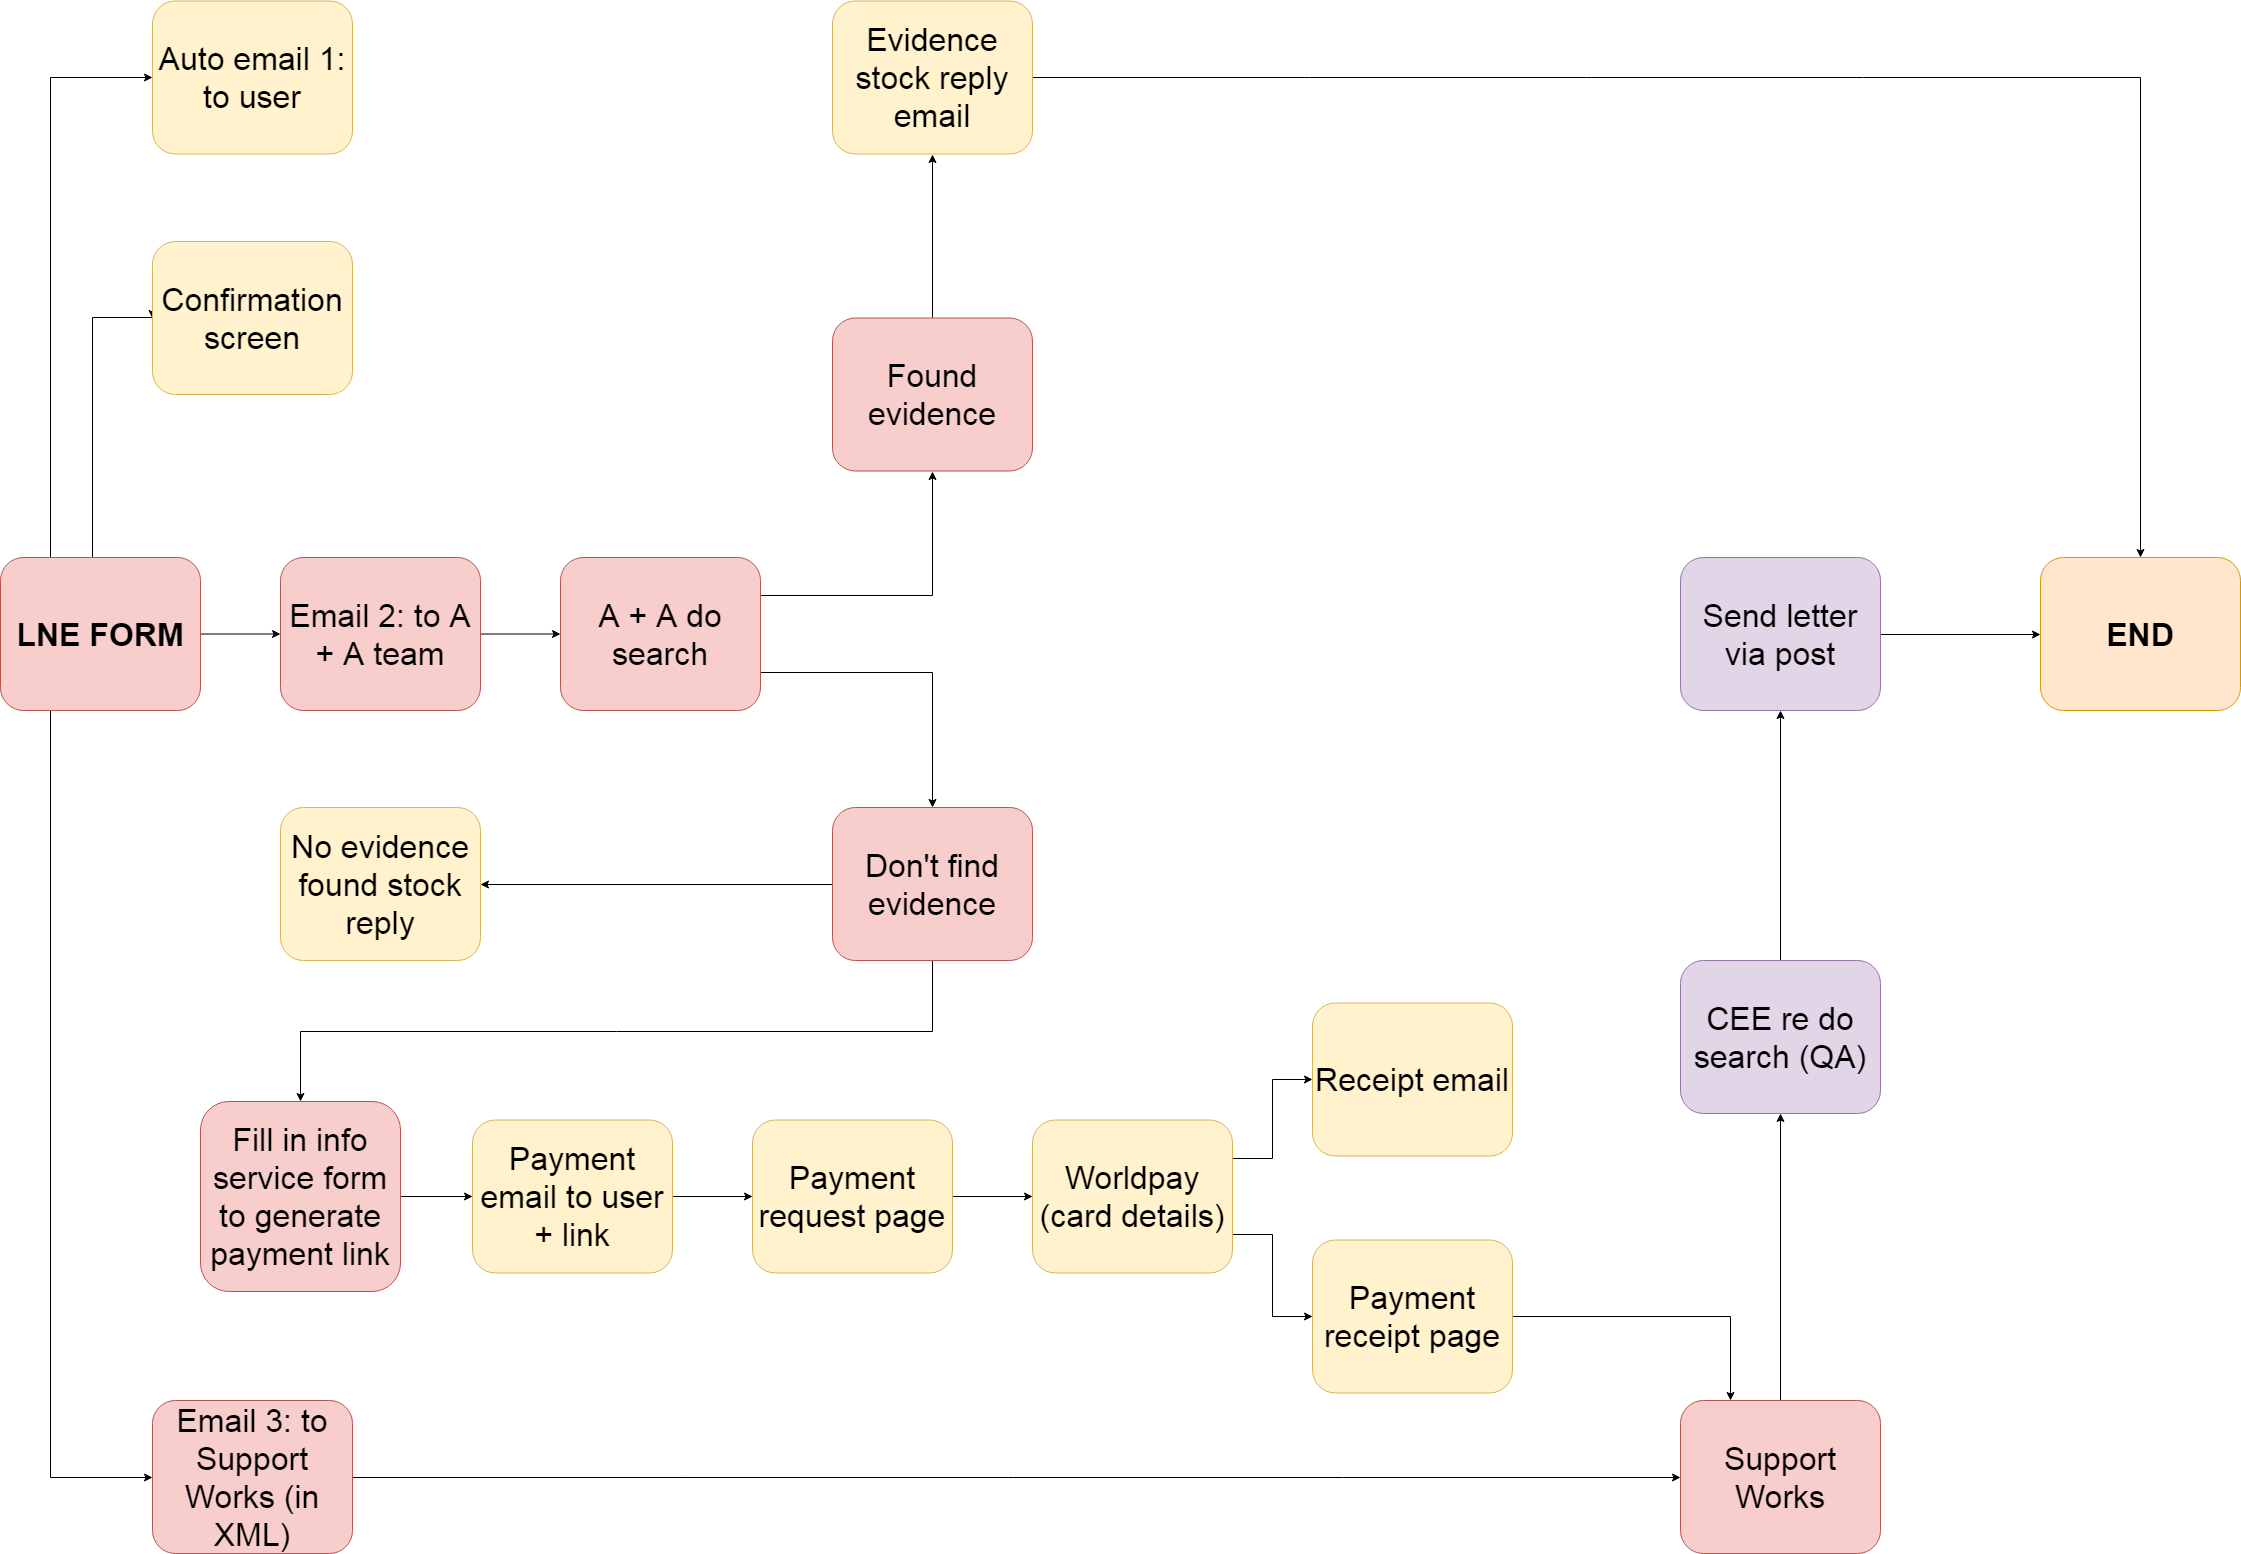

The diagram above was exported from draw.io. Its source (the exported page's mxGraphModel, read from the mxfile embedded in the PNG):
<mxGraphModel dx="4074" dy="2311" grid="1" gridSize="10" guides="1" tooltips="1" connect="1" arrows="1" fold="1" page="1" pageScale="1" pageWidth="2336" pageHeight="1654" background="#ffffff" math="0" shadow="0">
  <root>
    <mxCell id="0" />
    <mxCell id="1" parent="0" />
    <mxCell id="72" style="edgeStyle=orthogonalEdgeStyle;rounded=0;html=1;exitX=1;exitY=0.5;entryX=0;entryY=0.5;jettySize=auto;orthogonalLoop=1;fontSize=32;" parent="1" source="14" target="20" edge="1">
      <mxGeometry relative="1" as="geometry" />
    </mxCell>
    <mxCell id="14" value="&lt;font style=&quot;font-size: 32px;&quot;&gt;Send letter via post&lt;/font&gt;" style="rounded=1;whiteSpace=wrap;html=1;fillColor=#e1d5e7;strokeColor=#9673a6;fontSize=32;" parent="1" vertex="1">
      <mxGeometry x="1728" y="600" width="200" height="153" as="geometry" />
    </mxCell>
    <mxCell id="20" value="&lt;font style=&quot;font-size: 32px&quot;&gt;&lt;b&gt;END&lt;/b&gt;&lt;/font&gt;" style="rounded=1;whiteSpace=wrap;html=1;fillColor=#ffe6cc;strokeColor=#d79b00;fontSize=32;" parent="1" vertex="1">
      <mxGeometry x="2088" y="600" width="200" height="153" as="geometry" />
    </mxCell>
    <mxCell id="71" style="edgeStyle=orthogonalEdgeStyle;rounded=0;html=1;exitX=0.5;exitY=0;entryX=0.5;entryY=1;jettySize=auto;orthogonalLoop=1;fontSize=32;" parent="1" source="21" target="14" edge="1">
      <mxGeometry relative="1" as="geometry" />
    </mxCell>
    <mxCell id="21" value="CEE re do search (QA)" style="rounded=1;whiteSpace=wrap;html=1;fillColor=#e1d5e7;strokeColor=#9673a6;fontSize=32;" parent="1" vertex="1">
      <mxGeometry x="1728" y="1003" width="200" height="153" as="geometry" />
    </mxCell>
    <mxCell id="43" style="edgeStyle=orthogonalEdgeStyle;rounded=0;html=1;exitX=0.25;exitY=0;jettySize=auto;orthogonalLoop=1;fontSize=32;entryX=0;entryY=0.5;" parent="1" source="22" target="29" edge="1">
      <mxGeometry relative="1" as="geometry">
        <mxPoint x="97.5" y="120" as="targetPoint" />
      </mxGeometry>
    </mxCell>
    <mxCell id="44" style="edgeStyle=orthogonalEdgeStyle;rounded=0;html=1;exitX=0.5;exitY=0;jettySize=auto;orthogonalLoop=1;fontSize=32;entryX=0;entryY=0.5;" parent="1" source="22" target="28" edge="1">
      <mxGeometry relative="1" as="geometry">
        <mxPoint x="147.5" y="360" as="targetPoint" />
        <Array as="points">
          <mxPoint x="140" y="600" />
          <mxPoint x="140" y="360" />
        </Array>
      </mxGeometry>
    </mxCell>
    <mxCell id="45" value="" style="edgeStyle=orthogonalEdgeStyle;rounded=0;html=1;jettySize=auto;orthogonalLoop=1;fontSize=32;" parent="1" source="22" target="23" edge="1">
      <mxGeometry relative="1" as="geometry" />
    </mxCell>
    <mxCell id="58" style="edgeStyle=orthogonalEdgeStyle;rounded=0;html=1;exitX=0.25;exitY=1;jettySize=auto;orthogonalLoop=1;fontSize=32;entryX=0;entryY=0.5;" parent="1" source="22" target="26" edge="1">
      <mxGeometry relative="1" as="geometry">
        <mxPoint x="98" y="1550" as="targetPoint" />
      </mxGeometry>
    </mxCell>
    <mxCell id="22" value="&lt;font style=&quot;font-size: 32px&quot;&gt;&lt;b&gt;LNE FORM&lt;/b&gt;&lt;/font&gt;" style="rounded=1;whiteSpace=wrap;html=1;fillColor=#f8cecc;strokeColor=#b85450;fontSize=32;" parent="1" vertex="1">
      <mxGeometry x="48" y="600" width="200" height="153" as="geometry" />
    </mxCell>
    <mxCell id="48" value="" style="edgeStyle=orthogonalEdgeStyle;rounded=0;html=1;jettySize=auto;orthogonalLoop=1;fontSize=32;" parent="1" source="23" target="24" edge="1">
      <mxGeometry relative="1" as="geometry" />
    </mxCell>
    <mxCell id="23" value="&lt;font style=&quot;font-size: 32px;&quot;&gt;Email 2: to A + A team&lt;/font&gt;" style="rounded=1;whiteSpace=wrap;html=1;fillColor=#f8cecc;strokeColor=#b85450;fontSize=32;" parent="1" vertex="1">
      <mxGeometry x="328" y="600" width="200" height="153" as="geometry" />
    </mxCell>
    <mxCell id="50" style="edgeStyle=orthogonalEdgeStyle;rounded=0;html=1;exitX=1;exitY=0.25;jettySize=auto;orthogonalLoop=1;fontSize=32;entryX=0.5;entryY=1;" parent="1" source="24" target="30" edge="1">
      <mxGeometry relative="1" as="geometry">
        <mxPoint x="990" y="639.5" as="targetPoint" />
      </mxGeometry>
    </mxCell>
    <mxCell id="51" style="edgeStyle=orthogonalEdgeStyle;rounded=0;html=1;exitX=1;exitY=0.75;jettySize=auto;orthogonalLoop=1;fontSize=32;entryX=0.5;entryY=0;" parent="1" source="24" target="25" edge="1">
      <mxGeometry relative="1" as="geometry">
        <mxPoint x="980" y="714.5" as="targetPoint" />
      </mxGeometry>
    </mxCell>
    <mxCell id="24" value="&lt;font style=&quot;font-size: 32px;&quot;&gt;A + A do search&lt;/font&gt;" style="rounded=1;whiteSpace=wrap;html=1;fillColor=#f8cecc;strokeColor=#b85450;fontSize=32;" parent="1" vertex="1">
      <mxGeometry x="608" y="600" width="200" height="153" as="geometry" />
    </mxCell>
    <mxCell id="74" style="edgeStyle=orthogonalEdgeStyle;rounded=0;html=1;exitX=0;exitY=0.5;entryX=1;entryY=0.5;jettySize=auto;orthogonalLoop=1;fontSize=32;" parent="1" source="25" target="73" edge="1">
      <mxGeometry relative="1" as="geometry" />
    </mxCell>
    <mxCell id="75" style="edgeStyle=orthogonalEdgeStyle;rounded=0;html=1;exitX=0.5;exitY=1;jettySize=auto;orthogonalLoop=1;fontSize=32;entryX=0.5;entryY=0;" parent="1" source="25" target="32" edge="1">
      <mxGeometry relative="1" as="geometry">
        <mxPoint x="980" y="1102.5" as="targetPoint" />
        <mxPoint x="980" y="1044.5" as="sourcePoint" />
      </mxGeometry>
    </mxCell>
    <mxCell id="25" value="&lt;font style=&quot;font-size: 32px;&quot;&gt;Don't find evidence&lt;/font&gt;" style="rounded=1;whiteSpace=wrap;html=1;fillColor=#f8cecc;strokeColor=#b85450;fontSize=32;" parent="1" vertex="1">
      <mxGeometry x="880" y="850" width="200" height="153" as="geometry" />
    </mxCell>
    <mxCell id="62" style="edgeStyle=orthogonalEdgeStyle;rounded=0;html=1;exitX=1;exitY=0.5;entryX=0;entryY=0.5;jettySize=auto;orthogonalLoop=1;fontSize=32;" parent="1" source="26" target="37" edge="1">
      <mxGeometry relative="1" as="geometry" />
    </mxCell>
    <mxCell id="26" value="&lt;font style=&quot;font-size: 32px&quot;&gt;Email 3: to Support Works (in XML)&lt;/font&gt;" style="rounded=1;whiteSpace=wrap;html=1;fillColor=#f8cecc;strokeColor=#b85450;fontSize=32;" parent="1" vertex="1">
      <mxGeometry x="200" y="1443" width="200" height="153" as="geometry" />
    </mxCell>
    <mxCell id="28" value="&lt;font style=&quot;font-size: 32px;&quot;&gt;Confirmation screen&lt;/font&gt;" style="rounded=1;whiteSpace=wrap;html=1;fillColor=#fff2cc;strokeColor=#d6b656;fontSize=32;" parent="1" vertex="1">
      <mxGeometry x="200" y="284" width="200" height="153" as="geometry" />
    </mxCell>
    <mxCell id="29" value="&lt;font style=&quot;font-size: 32px;&quot;&gt;Auto email 1: to user&lt;/font&gt;" style="rounded=1;whiteSpace=wrap;html=1;fillColor=#fff2cc;strokeColor=#d6b656;fontSize=32;" parent="1" vertex="1">
      <mxGeometry x="200" y="43.5" width="200" height="153" as="geometry" />
    </mxCell>
    <mxCell id="56" style="edgeStyle=orthogonalEdgeStyle;rounded=0;html=1;exitX=0.5;exitY=0;entryX=0.5;entryY=1;jettySize=auto;orthogonalLoop=1;fontSize=32;" parent="1" source="30" target="31" edge="1">
      <mxGeometry relative="1" as="geometry" />
    </mxCell>
    <mxCell id="30" value="&lt;font style=&quot;font-size: 32px;&quot;&gt;Found evidence&lt;/font&gt;" style="rounded=1;whiteSpace=wrap;html=1;fillColor=#f8cecc;strokeColor=#b85450;fontSize=32;" parent="1" vertex="1">
      <mxGeometry x="880" y="360.5" width="200" height="153" as="geometry" />
    </mxCell>
    <mxCell id="57" style="edgeStyle=orthogonalEdgeStyle;rounded=0;html=1;exitX=1;exitY=0.5;jettySize=auto;orthogonalLoop=1;fontSize=32;entryX=0.5;entryY=0;" parent="1" source="31" target="20" edge="1">
      <mxGeometry relative="1" as="geometry">
        <mxPoint x="2180" y="119.5" as="targetPoint" />
      </mxGeometry>
    </mxCell>
    <mxCell id="31" value="&lt;font style=&quot;font-size: 32px;&quot;&gt;Evidence stock reply email&lt;/font&gt;" style="rounded=1;whiteSpace=wrap;html=1;fillColor=#fff2cc;strokeColor=#d6b656;fontSize=32;" parent="1" vertex="1">
      <mxGeometry x="880" y="43.5" width="200" height="153" as="geometry" />
    </mxCell>
    <mxCell id="64" value="" style="edgeStyle=orthogonalEdgeStyle;rounded=0;html=1;jettySize=auto;orthogonalLoop=1;fontSize=32;" parent="1" source="32" target="33" edge="1">
      <mxGeometry relative="1" as="geometry" />
    </mxCell>
    <mxCell id="32" value="&lt;font style=&quot;font-size: 32px&quot;&gt;Fill in info service form to generate payment link&lt;/font&gt;" style="rounded=1;whiteSpace=wrap;html=1;fillColor=#f8cecc;strokeColor=#b85450;fontSize=32;" parent="1" vertex="1">
      <mxGeometry x="248" y="1144" width="200" height="190" as="geometry" />
    </mxCell>
    <mxCell id="65" value="" style="edgeStyle=orthogonalEdgeStyle;rounded=0;html=1;jettySize=auto;orthogonalLoop=1;fontSize=32;" parent="1" source="33" target="35" edge="1">
      <mxGeometry relative="1" as="geometry" />
    </mxCell>
    <mxCell id="33" value="&lt;font style=&quot;font-size: 32px;&quot;&gt;Payment email to user + link&lt;/font&gt;" style="rounded=1;whiteSpace=wrap;html=1;fillColor=#fff2cc;strokeColor=#d6b656;fontSize=32;" parent="1" vertex="1">
      <mxGeometry x="520" y="1162.5" width="200" height="153" as="geometry" />
    </mxCell>
    <mxCell id="67" style="edgeStyle=orthogonalEdgeStyle;rounded=0;html=1;exitX=1;exitY=0.25;entryX=0;entryY=0.5;jettySize=auto;orthogonalLoop=1;fontSize=32;" parent="1" source="34" target="41" edge="1">
      <mxGeometry relative="1" as="geometry" />
    </mxCell>
    <mxCell id="68" style="edgeStyle=orthogonalEdgeStyle;rounded=0;html=1;exitX=1;exitY=0.75;entryX=0;entryY=0.5;jettySize=auto;orthogonalLoop=1;fontSize=32;" parent="1" source="34" target="42" edge="1">
      <mxGeometry relative="1" as="geometry" />
    </mxCell>
    <mxCell id="34" value="&lt;font style=&quot;font-size: 32px;&quot;&gt;Worldpay (card details)&lt;/font&gt;" style="rounded=1;whiteSpace=wrap;html=1;fillColor=#fff2cc;strokeColor=#d6b656;fontSize=32;" parent="1" vertex="1">
      <mxGeometry x="1080" y="1162.5" width="200" height="153" as="geometry" />
    </mxCell>
    <mxCell id="66" value="" style="edgeStyle=orthogonalEdgeStyle;rounded=0;html=1;jettySize=auto;orthogonalLoop=1;fontSize=32;" parent="1" source="35" target="34" edge="1">
      <mxGeometry relative="1" as="geometry" />
    </mxCell>
    <mxCell id="35" value="&lt;font style=&quot;font-size: 32px;&quot;&gt;Payment request page&lt;/font&gt;" style="rounded=1;whiteSpace=wrap;html=1;fillColor=#fff2cc;strokeColor=#d6b656;fontSize=32;" parent="1" vertex="1">
      <mxGeometry x="800" y="1162.5" width="200" height="153" as="geometry" />
    </mxCell>
    <mxCell id="70" style="edgeStyle=orthogonalEdgeStyle;rounded=0;html=1;exitX=0.5;exitY=0;entryX=0.5;entryY=1;jettySize=auto;orthogonalLoop=1;fontSize=32;" parent="1" source="37" target="21" edge="1">
      <mxGeometry relative="1" as="geometry" />
    </mxCell>
    <mxCell id="37" value="&lt;font style=&quot;font-size: 32px&quot;&gt;Support Works&lt;/font&gt;" style="rounded=1;whiteSpace=wrap;html=1;fillColor=#f8cecc;strokeColor=#b85450;fontSize=32;" parent="1" vertex="1">
      <mxGeometry x="1728" y="1443" width="200" height="153" as="geometry" />
    </mxCell>
    <mxCell id="41" value="Receipt email" style="rounded=1;whiteSpace=wrap;html=1;fillColor=#fff2cc;strokeColor=#d6b656;fontSize=32;" parent="1" vertex="1">
      <mxGeometry x="1360" y="1045.5" width="200" height="153" as="geometry" />
    </mxCell>
    <mxCell id="69" style="edgeStyle=orthogonalEdgeStyle;rounded=0;html=1;jettySize=auto;orthogonalLoop=1;fontSize=32;entryX=0.25;entryY=0;" parent="1" source="42" target="37" edge="1">
      <mxGeometry relative="1" as="geometry">
        <mxPoint x="1760" y="1316.4999999999995" as="targetPoint" />
      </mxGeometry>
    </mxCell>
    <mxCell id="42" value="&lt;font style=&quot;font-size: 32px;&quot;&gt;Payment receipt page&lt;/font&gt;" style="rounded=1;whiteSpace=wrap;html=1;fillColor=#fff2cc;strokeColor=#d6b656;fontSize=32;" parent="1" vertex="1">
      <mxGeometry x="1360" y="1282.5" width="200" height="153" as="geometry" />
    </mxCell>
    <mxCell id="73" value="&lt;font style=&quot;font-size: 32px;&quot;&gt;No evidence found stock reply&lt;/font&gt;" style="rounded=1;whiteSpace=wrap;html=1;fillColor=#fff2cc;strokeColor=#d6b656;fontSize=32;" parent="1" vertex="1">
      <mxGeometry x="328" y="850" width="200" height="153" as="geometry" />
    </mxCell>
  </root>
</mxGraphModel>